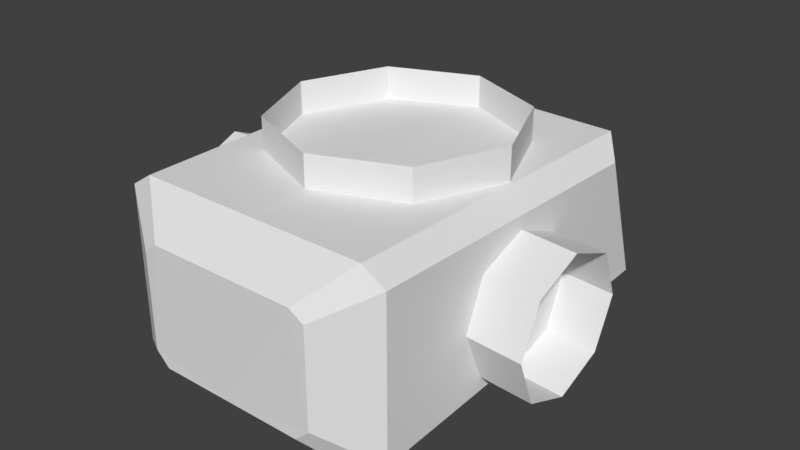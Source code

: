 # Source: Spectre_MOUNT.blend  (saved by Blender 2.79.0; exported with 4.5.12 LTS)
import bpy
from mathutils import Matrix  # noqa: F401  (used for matrix-valued properties, if any)

bpy.ops.wm.read_factory_settings(use_empty=True)
scene = bpy.context.scene
scene.name = 'Scene'

# ---- collections
col_collection_1 = bpy.data.collections.new('Collection 1'); scene.collection.children.link(col_collection_1)

# ---- materials (node trees are filled in below, after node groups)
mat_material_001 = bpy.data.materials.new('Material.001')
mat_material_001.alpha_threshold = 0.0
mat_material_001.use_transparent_shadow = False
mat_material_001.roughness = 0.5

# ---- material node trees

# ---- world
world_world = bpy.data.worlds.new('World'); scene.world = world_world
world_world.color = (0.05088, 0.05088, 0.05088)
world_world.use_sun_shadow = False
world_world.sun_shadow_jitter_overblur = 0.0
world_world.cycles.sampling_method = 'MANUAL'

# ---- meshes
me_circle_001 = bpy.data.meshes.new('Circle.001')
me_circle_001.from_pydata([(0.0, 1.149, 1.11), (1.18, -1.382, 0.7215), (1.18, -1.382, -0.5903), (0.986, -1.388, 0.8484), (0.0, -0.8514, 1.11), (0.7071, -0.5585, 1.11), (1.0, 0.1486, 1.11), (0.7071, 0.8557, 1.11), (0.0, 1.149, 0.4726), (1.039, 1.91, -0.5551), (1.05, 1.426, 0.8271), (0.986, -1.388, -0.7678), (0.0, -0.8514, 0.4726), (0.7071, -0.5585, 0.4726), (1.0, 0.1486, 0.4726), (0.7071, 0.8557, 0.4726), (1.231, 1.561, -0.385), (1.242, 1.181, 0.7009), (0.0, -1.388, -0.7678), (0.0, 1.415, 0.8484), (0.0, 1.984, -0.7678), (0.0, -1.388, 0.8484), (0.7526, -1.661, 0.4489), (0.7526, -1.661, -0.3624), (0.6326, -1.665, 0.5274), (0.6326, -1.665, -0.4721), (0.0, -1.665, -0.4721), (0.0, -1.665, 0.5274), (0.8924, 0.5853, 0.03547), (0.9017, 0.4147, 0.4472), (0.9055, 0.002862, 0.6178), (0.9017, -0.409, 0.4472), (0.8924, -0.5796, 0.03547), (0.8832, -0.409, -0.3763), (0.8794, 0.002863, -0.5468), (0.8832, 0.4147, -0.3763), (1.639, 0.5853, -0.01917), (1.648, 0.4147, 0.3926), (1.652, 0.002862, 0.5631), (1.648, -0.409, 0.3926), (1.639, -0.5796, -0.01917), (1.63, -0.409, -0.4309), (1.626, 0.002863, -0.6015), (1.63, 0.4147, -0.4309)], [], [(6, 5, 13, 14), (20, 19, 10, 9), (16, 17, 1, 2), (7, 6, 14, 15), (5, 4, 12, 13), (9, 10, 17, 16), (2, 1, 22, 23), (0, 7, 15, 8), (9, 16, 2, 11), (20, 9, 11, 18), (10, 19, 21, 3), (17, 10, 3, 1), (18, 11, 25, 26), (3, 21, 27, 24), (11, 2, 23, 25), (1, 3, 24, 22), (22, 24, 27, 26, 25, 23), (33, 34, 42, 41), (31, 32, 40, 39), (29, 30, 38, 37), (34, 35, 43, 42), (32, 33, 41, 40), (30, 31, 39, 38), (28, 29, 37, 36), (35, 28, 36, 43)])
_uv = me_circle_001.uv_layers.new(name='UVMap')
_uv.uv.foreach_set('vector', [0.1666, 0.4351, 0.1666, 0.4479, 0.156, 0.4479, 0.156, 0.4351, 0.139, 0.4056, 0.1379, 0.4984, 0.0871, 0.466, 0.08744, 0.437, 0.07198, 0.4461, 0.07184, 0.4566, 0.05623, 0.4576, 0.05651, 0.4449, 0.1666, 0.4224, 0.1666, 0.4351, 0.156, 0.4351, 0.156, 0.4224, 0.1666, 0.4479, 0.1665, 0.4606, 0.1559, 0.4606, 0.156, 0.4479, 0.08744, 0.437, 0.0871, 0.466, 0.07184, 0.4566, 0.07198, 0.4461, 0.05651, 0.4449, 0.05623, 0.4576, 0.04468, 0.4572, 0.04485, 0.4458, 0.1666, 0.4096, 0.1666, 0.4224, 0.156, 0.4224, 0.156, 0.4096, 0.08744, 0.437, 0.07198, 0.4461, 0.05651, 0.4449, 0.05146, 0.4304, 0.139, 0.4056, 0.08744, 0.437, 0.05146, 0.4304, 0.02482, 0.4052, 0.0871, 0.466, 0.1379, 0.4984, 0.01879, 0.499, 0.04987, 0.4724, 0.07184, 0.4566, 0.0871, 0.466, 0.04987, 0.4724, 0.05623, 0.4576, 0.02482, 0.4052, 0.05146, 0.4304, 0.03328, 0.4355, 0.004143, 0.4305, 0.04987, 0.4724, 0.01879, 0.499, 0.004591, 0.4753, 0.03295, 0.4683, 0.05146, 0.4304, 0.05651, 0.4449, 0.04485, 0.4458, 0.03328, 0.4355, 0.05623, 0.4576, 0.04987, 0.4724, 0.03295, 0.4683, 0.04468, 0.4572, 0.04468, 0.4572, 0.03295, 0.4683, 0.004591, 0.4753, 0.004143, 0.4305, 0.03328, 0.4355, 0.04485, 0.4458, 0.1743, 0.4697, 0.1806, 0.4771, 0.1766, 0.479, 0.1727, 0.4744, 0.1584, 0.4767, 0.1641, 0.4698, 0.1665, 0.4742, 0.1621, 0.478, 0.1622, 0.4913, 0.1571, 0.4848, 0.1615, 0.4835, 0.1648, 0.4877, 0.1806, 0.4771, 0.1798, 0.4888, 0.1756, 0.4858, 0.1766, 0.479, 0.1641, 0.4698, 0.1743, 0.4697, 0.1727, 0.4744, 0.1665, 0.4742, 0.1571, 0.4848, 0.1584, 0.4767, 0.1621, 0.478, 0.1615, 0.4835, 0.1709, 0.4942, 0.1622, 0.4913, 0.1648, 0.4877, 0.1704, 0.4892, 0.1798, 0.4888, 0.1709, 0.4942, 0.1704, 0.4892, 0.1756, 0.4858])
me_circle_001.materials.append(mat_material_001)
me_circle_001.use_remesh_preserve_volume = False
me_circle_001.use_remesh_preserve_attributes = False
me_circle_001.use_mirror_vertex_groups = False
me_circle_001.update()

# ---- objects
ob_gun_mount = bpy.data.objects.new('Gun mount', me_circle_001)

# ---- transforms, parenting, visibility, modifiers, constraints
ob_gun_mount.location = (6.912e-15, 0.0, 0.0)
ob_gun_mount.scale = (0.248, 0.248, 0.248)
ob_gun_mount.lineart.crease_threshold = 0.0
_m = ob_gun_mount.modifiers.new('Mirror', 'MIRROR')
_m.use_clip = True

# ---- collection membership
col_collection_1.objects.link(ob_gun_mount)

# ---- scene / render settings (as saved in the file)
scene.frame_start = 1; scene.frame_end = 250; scene.frame_set(1)
scene.render.engine = 'BLENDER_EEVEE_NEXT'
scene.render.resolution_percentage = 50
scene.render.dither_intensity = 0.0
scene.cycles.use_denoising = False
scene.cycles.samples = 128
scene.cycles.sampling_pattern = 'TABULATED_SOBOL'
scene.cycles.use_adaptive_sampling = False
scene.cycles.use_light_tree = False
scene.cycles.blur_glossy = 0.0
scene.cycles.sample_clamp_indirect = 0.0
scene.view_settings.view_transform = 'Standard'
bpy.context.view_layer.update()

# ---- added for rendering (the .blend has no active camera and no usable light): camera, sun
cam_auto = bpy.data.cameras.new('AutoCamera')
cam_auto.lens = 50.0
cam_auto.sensor_width = 36.0
cam_auto.clip_end = 1000.0
ob_auto_camera = bpy.data.objects.new('AutoCamera', cam_auto)
scene.collection.objects.link(ob_auto_camera)
ob_auto_camera.location = (1.20879, -1.41097, 1.00946)
ob_auto_camera.rotation_euler = (1.09748, -7.21219e-08, 0.694738)
scene.camera = ob_auto_camera
light_auto_sun = bpy.data.lights.new('AutoSun', 'SUN')
light_auto_sun.energy = 3.0
light_auto_sun.angle = 0.0523599
ob_auto_sun = bpy.data.objects.new('AutoSun', light_auto_sun)
scene.collection.objects.link(ob_auto_sun)
ob_auto_sun.rotation_euler = (0.872665, 0.174533, 0.523599)
bpy.context.view_layer.update()
